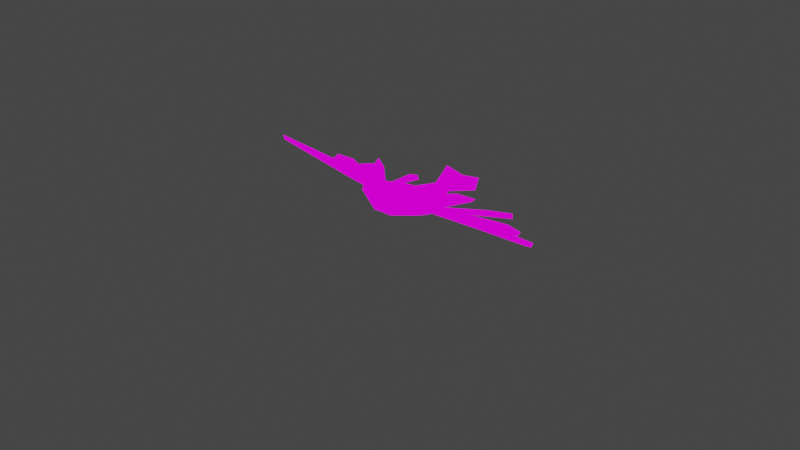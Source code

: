 # Source: bird.blend  (saved by Blender 2.83.19; exported with 4.5.12 LTS)
import bpy
from mathutils import Matrix  # noqa: F401  (used for matrix-valued properties, if any)

bpy.ops.wm.read_factory_settings(use_empty=True)
scene = bpy.context.scene
scene.name = 'Scene'

# ---- collections
col_collection = bpy.data.collections.new('Collection'); scene.collection.children.link(col_collection)

# ---- images (referenced by path relative to the original .blend; pixels are not part of the script)
import os
ASSET_DIR = os.environ.get("B2B_ASSET_DIR", "")  # directory of the original .blend (textures are referenced by path, not embedded)
HERE = os.path.dirname(os.path.abspath(__file__))  # packed textures are extracted next to this script under _unpacked/

def load_image(name, relpath, width, height, colorspace="sRGB"):
    """Load a texture the original file referenced (path relative to the .blend, or extracted next to this script)."""
    p = next((c for c in (os.path.join(HERE, relpath), os.path.join(ASSET_DIR, relpath)) if relpath and os.path.exists(c)), "")
    if p:
        img = bpy.data.images.load(p, check_existing=True)
        img.name = name
    else:  # same state as the original file: an image datablock whose file is absent (Cycles renders it pink)
        img = bpy.data.images.new(name, width, height)
        img.source = "FILE"
        img.filepath = "//" + (relpath or name)
    img.colorspace_settings.name = colorspace
    return img
img_pico_8_png = load_image('pico-8.png', 'pico-8.png', 1024, 1024, 'sRGB')

# ---- materials (node trees are filled in below, after node groups)
mat_material_001 = bpy.data.materials.new('Material.001')
mat_material_001.use_transparent_shadow = False

# ---- material node trees
mat_material_001.use_nodes = True; mat_material_001.node_tree.nodes.clear()
_N = mat_material_001.node_tree.nodes; _L = mat_material_001.node_tree.links
n0 = _N.new('ShaderNodeOutputMaterial'); n0.name = 'Material Output'; n0.location = (300, 300)
n1 = _N.new('ShaderNodeEmission'); n1.name = 'Emission'; n1.location = (10, 300)
n2 = _N.new('ShaderNodeTexImage'); n2.name = 'Image Texture'; n2.location = (-280, 260)
n2.image = img_pico_8_png
_L.new(n1.outputs[0], n0.inputs[0])
_L.new(n2.outputs[0], n1.inputs[0])
n0.is_active_output = True

# ---- world
world_world = bpy.data.worlds.new('World'); scene.world = world_world
world_world.use_nodes = True; world_world.node_tree.nodes.clear()
_N = world_world.node_tree.nodes; _L = world_world.node_tree.links
n0 = _N.new('ShaderNodeOutputWorld'); n0.name = 'World Output'; n0.location = (300, 300)
n1 = _N.new('ShaderNodeBackground'); n1.name = 'Background'; n1.location = (10, 300)
n1.inputs[0].default_value = (0.05088, 0.05088, 0.05088, 1.0)
_L.new(n1.outputs[0], n0.inputs[0])
n0.is_active_output = True
world_world.color = (0.05088, 0.05088, 0.05088)
world_world.use_sun_shadow = False
world_world.sun_shadow_jitter_overblur = 0.0

# ---- cameras
cam_camera = bpy.data.cameras.new('Camera')
cam_camera.clip_end = 100.0
cam_camera.lens = 44.0
cam_camera.ortho_scale = 7.314

# ---- lights
light_light = bpy.data.lights.new('Light', 'POINT')
light_light.transmission_factor = 0.0
light_light.energy = 1000.0
light_light.shadow_soft_size = 0.1
light_light.shadow_maximum_resolution = 0.006
light_light.use_absolute_resolution = True

# ---- meshes
me_cube_001 = bpy.data.meshes.new('Cube.001')
me_cube_001.from_pydata([(0.02746, -0.3142, 0.745), (0.07002, -0.1828, 1.022), (0.0801, -0.08913, 0.6716), (0.2021, 0.001395, 0.8643), (0.1562, 0.174, 0.7917), (0.1744, 0.1065, 0.6261), (0.1909, 0.3541, 0.7466), (0.1909, 0.3321, 0.5361), (0.1582, 0.5648, 0.7228), (0.1582, 0.5402, 0.6278), (0.1092, 0.7297, 0.714), (0.1092, 0.7303, 0.6768), (0.2563, 1.069, 0.7883), (0.2563, 1.014, 0.6456), (0.09086, -0.2603, 1.072), (0.09086, -0.4311, 0.9973), (0.03892, -0.3217, 1.142), (0.03892, -0.4186, 1.1), (0.1281, -0.3523, 1.253), (0.1281, -0.4772, 1.11), (0.001891, -0.8337, 1.415), (0.001891, -0.8337, 1.415), (0.2099, -0.01802, 0.9217), (0.06092, -0.1533, 0.6394), (0.1705, 0.135, 0.5789), (0.1705, 0.2266, 0.811), (0.3724, -0.08954, 0.8559), (0.421, 0.2232, 0.7452), (0.3646, -0.07013, 0.7985), (0.4067, 0.1706, 0.7259), (0.7117, -0.1575, 0.9378), (0.678, 0.1572, 0.8271), (0.6991, -0.1407, 0.8804), (0.6778, 0.1027, 0.8078), (1.992, -0.05513, 0.9913), (1.794, 0.07925, 0.8807), (1.971, -0.05102, 0.934), (1.83, 0.03847, 0.8613), (0.3803, 0.5659, 0.7855), (0.3431, 0.5511, 0.7437), (0.4714, 0.7834, 0.6782), (0.4343, 0.7685, 0.6364), (0.8436, 0.5769, 0.736), (0.8498, 0.552, 0.6841), (1.086, 0.7123, 0.734), (1.102, 0.6975, 0.6804), (1.335, -0.09588, 0.9072), (1.352, -0.1063, 0.9646), (1.236, 0.1182, 0.8539), (1.254, 0.07058, 0.8346), (1.247, 0.4424, 0.7516), (1.235, 0.3902, 0.7295), (1.475, 0.3864, 0.7654), (1.479, 0.3419, 0.7342), (-0.02746, -0.3142, 0.745), (-0.07002, -0.1828, 1.022), (-0.0801, -0.08913, 0.6716), (-0.2021, 0.001395, 0.8643), (0.0, -0.1329, 0.6394), (0.0, -0.08464, 1.01), (0.0, -0.3264, 0.745), (0.0, -0.2605, 1.083), (0.0, 0.1679, 0.9054), (-0.1562, 0.174, 0.7917), (-0.1744, 0.1065, 0.6261), (0.0, 0.09002, 0.5789), (0.0, 0.3623, 0.8075), (-0.1909, 0.3541, 0.7466), (-0.1909, 0.3321, 0.5361), (0.0, 0.3403, 0.5361), (0.0, 0.5811, 0.7228), (-0.1582, 0.5648, 0.7228), (-0.1582, 0.5402, 0.6278), (0.0, 0.5566, 0.6278), (0.0, 0.7829, 0.6639), (-0.1092, 0.7297, 0.714), (-0.1092, 0.7303, 0.6768), (0.0, 0.7834, 0.6768), (0.0, 1.077, 0.7382), (-0.2563, 1.069, 0.7883), (-0.2563, 1.014, 0.6456), (0.0, 1.023, 0.6456), (-0.09086, -0.2603, 1.072), (-0.09086, -0.4311, 0.9973), (0.0, -0.441, 0.9973), (0.0, -0.3356, 1.133), (-0.03892, -0.3217, 1.142), (-0.03892, -0.4186, 1.1), (0.0, -0.4232, 1.1), (0.0, -0.3236, 1.293), (-0.1281, -0.3523, 1.253), (-0.1281, -0.4772, 1.11), (0.0, -0.4862, 1.105), (0.0, -0.4214, 1.324), (-0.001891, -0.8337, 1.415), (-0.001891, -0.8337, 1.415), (0.0, -0.8394, 1.415), (0.0, -0.8394, 1.415), (-0.2099, -0.01802, 0.9217), (-0.06092, -0.1533, 0.6394), (-0.1705, 0.135, 0.5789), (-0.1705, 0.2266, 0.811), (-0.3724, -0.08954, 0.8559), (-0.421, 0.2232, 0.7452), (-0.3646, -0.07013, 0.7985), (-0.4067, 0.1706, 0.7259), (-0.7117, -0.1575, 0.9378), (-0.678, 0.1572, 0.8271), (-0.6991, -0.1407, 0.8804), (-0.6778, 0.1027, 0.8078), (-1.992, -0.05513, 0.9913), (-1.794, 0.07925, 0.8807), (-1.971, -0.05102, 0.934), (-1.83, 0.03847, 0.8613), (-0.3803, 0.5659, 0.7855), (-0.3431, 0.5511, 0.7437), (-0.4714, 0.7834, 0.6782), (-0.4343, 0.7685, 0.6364), (-0.8436, 0.5769, 0.736), (-0.8498, 0.552, 0.6841), (-1.086, 0.7123, 0.734), (-1.102, 0.6975, 0.6804), (-1.335, -0.09588, 0.9072), (-1.352, -0.1063, 0.9646), (-1.236, 0.1182, 0.8539), (-1.254, 0.07058, 0.8346), (-1.247, 0.4424, 0.7516), (-1.235, 0.3902, 0.7295), (-1.475, 0.3864, 0.7654), (-1.479, 0.3419, 0.7342)], [], [(59, 22, 25, 62), (23, 22, 1, 0), (58, 23, 0, 60), (22, 59, 61, 1), (0, 1, 14, 15), (25, 24, 7, 6), (3, 2, 5, 4), (23, 58, 65, 24), (6, 7, 9, 8), (24, 65, 69, 7), (62, 25, 6, 66), (70, 8, 10, 74), (7, 69, 73, 9), (66, 6, 8, 70), (11, 77, 81, 13), (8, 9, 11, 10), (9, 73, 77, 11), (81, 78, 12, 13), (74, 10, 12, 78), (10, 11, 13, 12), (84, 15, 17, 88), (1, 61, 85, 14), (60, 0, 15, 84), (88, 17, 19, 92), (14, 85, 89, 16), (15, 14, 16, 17), (92, 19, 21, 96), (16, 89, 93, 18), (17, 16, 18, 19), (21, 20, 97, 96), (18, 93, 97, 20), (19, 18, 20, 21), (2, 3, 22, 23), (5, 2, 23, 24), (4, 5, 24, 25), (25, 22, 26, 27), (29, 27, 42, 43), (27, 29, 41, 40), (22, 3, 28, 26), (3, 4, 29, 28), (47, 46, 36, 34), (28, 29, 33, 32), (26, 28, 32, 30), (27, 26, 30, 31), (36, 37, 35, 34), (48, 47, 34, 35), (49, 48, 35, 37), (46, 49, 37, 36), (39, 38, 40, 41), (4, 25, 38, 39), (29, 4, 39, 41), (25, 27, 40, 38), (43, 42, 44, 45), (27, 31, 44, 42), (33, 29, 43, 45), (31, 33, 45, 44), (32, 33, 49, 46), (49, 33, 51, 53), (31, 30, 47, 48), (30, 32, 46, 47), (51, 50, 52, 53), (48, 49, 53, 52), (33, 31, 50, 51), (31, 48, 52, 50), (59, 62, 101, 98), (99, 54, 55, 98), (58, 60, 54, 99), (98, 55, 61, 59), (54, 83, 82, 55), (101, 67, 68, 100), (57, 63, 64, 56), (99, 100, 65, 58), (67, 71, 72, 68), (100, 68, 69, 65), (62, 66, 67, 101), (70, 74, 75, 71), (68, 72, 73, 69), (66, 70, 71, 67), (76, 80, 81, 77), (71, 75, 76, 72), (72, 76, 77, 73), (81, 80, 79, 78), (74, 78, 79, 75), (75, 79, 80, 76), (84, 88, 87, 83), (55, 82, 85, 61), (60, 84, 83, 54), (88, 92, 91, 87), (82, 86, 89, 85), (83, 87, 86, 82), (92, 96, 95, 91), (86, 90, 93, 89), (87, 91, 90, 86), (95, 96, 97, 94), (90, 94, 97, 93), (91, 95, 94, 90), (56, 99, 98, 57), (64, 100, 99, 56), (63, 101, 100, 64), (101, 103, 102, 98), (105, 119, 118, 103), (103, 116, 117, 105), (98, 102, 104, 57), (57, 104, 105, 63), (123, 110, 112, 122), (104, 108, 109, 105), (102, 106, 108, 104), (103, 107, 106, 102), (112, 110, 111, 113), (124, 111, 110, 123), (125, 113, 111, 124), (122, 112, 113, 125), (115, 117, 116, 114), (63, 115, 114, 101), (105, 117, 115, 63), (101, 114, 116, 103), (119, 121, 120, 118), (103, 118, 120, 107), (109, 121, 119, 105), (107, 120, 121, 109), (108, 122, 125, 109), (125, 129, 127, 109), (107, 124, 123, 106), (106, 123, 122, 108), (127, 129, 128, 126), (124, 128, 129, 125), (109, 127, 126, 107), (107, 126, 128, 124)])
_uv = me_cube_001.uv_layers.new(name='UVMap')
_uv.uv.foreach_set('vector', [0.6582, 0.4222, 0.661, 0.4363, 0.6605, 0.4881, 0.6582, 0.4757, 0.5963, 0.4457, 0.5963, 0.4457, 0.5963, 0.4457, 0.5963, 0.4457, 0.5963, 0.4457, 0.5963, 0.4457, 0.5963, 0.4457, 0.5963, 0.4457, 0.5963, 0.4457, 0.5963, 0.4457, 0.5963, 0.4457, 0.5963, 0.4457, 0.5963, 0.4457, 0.5963, 0.4457, 0.5963, 0.4457, 0.5963, 0.4457, 0.6605, 0.4881, 0.6605, 0.4687, 0.6607, 0.5104, 0.6607, 0.5151, 0.6609, 0.4404, 0.6593, 0.4213, 0.6605, 0.4627, 0.6603, 0.477, 0.6479, 0.4617, 0.6485, 0.4617, 0.6546, 0.4352, 0.6558, 0.4352, 0.6607, 0.5151, 0.6607, 0.5104, 0.6603, 0.5545, 0.6603, 0.5596, 0.6605, 0.4687, 0.6582, 0.4592, 0.6582, 0.5121, 0.6607, 0.5104, 0.6582, 0.4757, 0.6605, 0.4881, 0.6607, 0.5151, 0.6582, 0.5168, 0.6582, 0.5631, 0.6603, 0.5596, 0.6597, 0.5945, 0.6582, 0.6058, 0.6607, 0.5104, 0.6582, 0.5121, 0.6582, 0.5579, 0.6603, 0.5545, 0.6582, 0.5168, 0.6607, 0.5151, 0.6603, 0.5596, 0.6582, 0.5631, 0.5636, 0.5782, 0.5603, 0.4807, 0.5387, 0.4526, 0.533, 0.6601, 0.6603, 0.5596, 0.6603, 0.5545, 0.6597, 0.5947, 0.6597, 0.5945, 0.6603, 0.5545, 0.6582, 0.5579, 0.6582, 0.6059, 0.6597, 0.5947, 0.5387, 0.4526, 0.5325, 0.4426, 0.5267, 0.6501, 0.533, 0.6601, 0.5604, 0.4808, 0.5636, 0.5783, 0.5267, 0.6501, 0.5325, 0.4426, 0.5636, 0.5783, 0.5636, 0.5782, 0.533, 0.6601, 0.5267, 0.6501, 0.5817, 0.2166, 0.5931, 0.2365, 0.5866, 0.2617, 0.5817, 0.2524, 0.5963, 0.4457, 0.5963, 0.4457, 0.5963, 0.4457, 0.5963, 0.4457, 0.5963, 0.4457, 0.5963, 0.4457, 0.5963, 0.4457, 0.5963, 0.4457, 0.6525, 0.4902, 0.653, 0.4912, 0.6541, 0.4788, 0.6525, 0.4769, 0.5931, 0.5808, 0.5817, 0.429, 0.5817, 0.4533, 0.5866, 0.457, 0.5931, 0.2365, 0.5931, 0.5808, 0.5866, 0.457, 0.5866, 0.2617, 0.6525, 0.4769, 0.6541, 0.4788, 0.6525, 0.4033, 0.6525, 0.4021, 0.656, 0.5614, 0.655, 0.5606, 0.655, 0.5177, 0.6585, 0.5481, 0.5866, 0.2617, 0.5866, 0.457, 0.5978, 0.3954, 0.5978, 0.1435, 0.6525, 0.4033, 0.6525, 0.4033, 0.6525, 0.4021, 0.6525, 0.4021, 0.6541, 0.5052, 0.6525, 0.4906, 0.6525, 0.4021, 0.6525, 0.4033, 0.6541, 0.4788, 0.6541, 0.5052, 0.6525, 0.4033, 0.6525, 0.4033, 0.6497, 0.4759, 0.6521, 0.5604, 0.6516, 0.5856, 0.6479, 0.4617, 0.655, 0.4559, 0.6497, 0.4759, 0.6479, 0.4617, 0.6558, 0.4352, 0.6603, 0.477, 0.6605, 0.4627, 0.6605, 0.4687, 0.6605, 0.4881, 0.7215, 0.5419, 0.7215, 0.5419, 0.7215, 0.5419, 0.7215, 0.5419, 0.7125, 0.5533, 0.7127, 0.5645, 0.7183, 0.6393, 0.7184, 0.634, 0.7215, 0.5419, 0.7215, 0.5419, 0.7215, 0.5419, 0.7215, 0.5419, 0.7215, 0.5419, 0.7215, 0.5419, 0.7215, 0.5419, 0.7215, 0.5419, 0.7215, 0.5419, 0.7215, 0.5419, 0.7215, 0.5419, 0.7215, 0.5419, 0.725, 0.4947, 0.7248, 0.497, 0.7332, 0.5064, 0.7335, 0.5056, 0.7215, 0.5419, 0.7215, 0.5419, 0.7215, 0.5419, 0.7215, 0.5419, 0.7215, 0.5419, 0.7215, 0.5419, 0.7215, 0.5419, 0.7215, 0.5419, 0.7215, 0.5419, 0.7215, 0.5419, 0.7215, 0.5419, 0.7215, 0.5419, 0.7332, 0.5064, 0.7313, 0.5254, 0.7309, 0.534, 0.7335, 0.5056, 0.7235, 0.5422, 0.725, 0.4947, 0.7335, 0.5056, 0.7309, 0.534, 0.7237, 0.5322, 0.7235, 0.5422, 0.7309, 0.534, 0.7313, 0.5254, 0.7248, 0.497, 0.7237, 0.5322, 0.7313, 0.5254, 0.7332, 0.5064, 0.7123, 0.5168, 0.7128, 0.5199, 0.714, 0.5659, 0.7135, 0.5628, 0.7215, 0.5419, 0.7215, 0.5419, 0.7215, 0.5419, 0.7215, 0.5419, 0.7215, 0.5419, 0.7215, 0.5419, 0.7215, 0.5419, 0.7215, 0.5419, 0.7215, 0.5419, 0.7215, 0.5419, 0.7215, 0.5419, 0.7215, 0.5419, 0.7184, 0.634, 0.7183, 0.6393, 0.7215, 0.6679, 0.7217, 0.6648, 0.7127, 0.5645, 0.7161, 0.5505, 0.7215, 0.6679, 0.7183, 0.6393, 0.7161, 0.539, 0.7125, 0.5533, 0.7184, 0.634, 0.7217, 0.6648, 0.7161, 0.5505, 0.7161, 0.539, 0.7217, 0.6648, 0.7215, 0.6679, 0.7164, 0.4875, 0.7161, 0.539, 0.7237, 0.5322, 0.7248, 0.497, 0.7237, 0.5322, 0.7161, 0.539, 0.7235, 0.5998, 0.7267, 0.5896, 0.7161, 0.5505, 0.7166, 0.4839, 0.725, 0.4947, 0.7235, 0.5422, 0.7166, 0.4839, 0.7164, 0.4875, 0.7248, 0.497, 0.725, 0.4947, 0.7235, 0.5998, 0.7236, 0.6108, 0.7267, 0.599, 0.7267, 0.5896, 0.7235, 0.5422, 0.7237, 0.5322, 0.7267, 0.5896, 0.7267, 0.599, 0.7161, 0.539, 0.7161, 0.5505, 0.7236, 0.6108, 0.7235, 0.5998, 0.7161, 0.5505, 0.7235, 0.5422, 0.7267, 0.599, 0.7236, 0.6108, 0.6582, 0.4222, 0.6582, 0.4757, 0.6605, 0.4881, 0.661, 0.4363, 0.5963, 0.4457, 0.5963, 0.4457, 0.5963, 0.4457, 0.5963, 0.4457, 0.5963, 0.4457, 0.5963, 0.4457, 0.5963, 0.4457, 0.5963, 0.4457, 0.5963, 0.4457, 0.5963, 0.4457, 0.5963, 0.4457, 0.5963, 0.4457, 0.5963, 0.4457, 0.5963, 0.4457, 0.5963, 0.4457, 0.5963, 0.4457, 0.6605, 0.4881, 0.6607, 0.5151, 0.6607, 0.5104, 0.6605, 0.4687, 0.6609, 0.4404, 0.6603, 0.477, 0.6605, 0.4627, 0.6593, 0.4213, 0.6479, 0.4617, 0.6558, 0.4352, 0.6546, 0.4352, 0.6485, 0.4617, 0.6607, 0.5151, 0.6603, 0.5596, 0.6603, 0.5545, 0.6607, 0.5104, 0.6605, 0.4687, 0.6607, 0.5104, 0.6582, 0.5121, 0.6582, 0.4592, 0.6582, 0.4757, 0.6582, 0.5168, 0.6607, 0.5151, 0.6605, 0.4881, 0.6582, 0.5631, 0.6582, 0.6058, 0.6597, 0.5945, 0.6603, 0.5596, 0.6607, 0.5104, 0.6603, 0.5545, 0.6582, 0.5579, 0.6582, 0.5121, 0.6582, 0.5168, 0.6582, 0.5631, 0.6603, 0.5596, 0.6607, 0.5151, 0.5636, 0.5782, 0.533, 0.6601, 0.5387, 0.4526, 0.5603, 0.4807, 0.6603, 0.5596, 0.6597, 0.5945, 0.6597, 0.5947, 0.6603, 0.5545, 0.6603, 0.5545, 0.6597, 0.5947, 0.6582, 0.6059, 0.6582, 0.5579, 0.5387, 0.4526, 0.533, 0.6601, 0.5267, 0.6501, 0.5325, 0.4426, 0.5604, 0.4808, 0.5325, 0.4426, 0.5267, 0.6501, 0.5636, 0.5783, 0.5636, 0.5783, 0.5267, 0.6501, 0.533, 0.6601, 0.5636, 0.5782, 0.5817, 0.2166, 0.5817, 0.2524, 0.5866, 0.2617, 0.5931, 0.2365, 0.5963, 0.4457, 0.5963, 0.4457, 0.5963, 0.4457, 0.5963, 0.4457, 0.5963, 0.4457, 0.5963, 0.4457, 0.5963, 0.4457, 0.5963, 0.4457, 0.6525, 0.4902, 0.6525, 0.4769, 0.6541, 0.4788, 0.653, 0.4912, 0.5931, 0.5808, 0.5866, 0.457, 0.5817, 0.4533, 0.5817, 0.429, 0.5931, 0.2365, 0.5866, 0.2617, 0.5866, 0.457, 0.5931, 0.5808, 0.6525, 0.4769, 0.6525, 0.4021, 0.6525, 0.4033, 0.6541, 0.4788, 0.656, 0.5614, 0.6585, 0.5481, 0.655, 0.5177, 0.655, 0.5606, 0.5866, 0.2617, 0.5978, 0.1435, 0.5978, 0.3954, 0.5866, 0.457, 0.6525, 0.4033, 0.6525, 0.4021, 0.6525, 0.4021, 0.6525, 0.4033, 0.6541, 0.5052, 0.6525, 0.4033, 0.6525, 0.4021, 0.6525, 0.4906, 0.6541, 0.4788, 0.6525, 0.4033, 0.6525, 0.4033, 0.6541, 0.5052, 0.6497, 0.4759, 0.6479, 0.4617, 0.6516, 0.5856, 0.6521, 0.5604, 0.655, 0.4559, 0.6558, 0.4352, 0.6479, 0.4617, 0.6497, 0.4759, 0.6603, 0.477, 0.6605, 0.4881, 0.6605, 0.4687, 0.6605, 0.4627, 0.7215, 0.5419, 0.7215, 0.5419, 0.7215, 0.5419, 0.7215, 0.5419, 0.7125, 0.5533, 0.7184, 0.634, 0.7183, 0.6393, 0.7127, 0.5645, 0.7215, 0.5419, 0.7215, 0.5419, 0.7215, 0.5419, 0.7215, 0.5419, 0.7215, 0.5419, 0.7215, 0.5419, 0.7215, 0.5419, 0.7215, 0.5419, 0.7215, 0.5419, 0.7215, 0.5419, 0.7215, 0.5419, 0.7215, 0.5419, 0.725, 0.4947, 0.7335, 0.5056, 0.7332, 0.5064, 0.7248, 0.497, 0.7215, 0.5419, 0.7215, 0.5419, 0.7215, 0.5419, 0.7215, 0.5419, 0.7215, 0.5419, 0.7215, 0.5419, 0.7215, 0.5419, 0.7215, 0.5419, 0.7215, 0.5419, 0.7215, 0.5419, 0.7215, 0.5419, 0.7215, 0.5419, 0.7332, 0.5064, 0.7335, 0.5056, 0.7309, 0.534, 0.7313, 0.5254, 0.7235, 0.5422, 0.7309, 0.534, 0.7335, 0.5056, 0.725, 0.4947, 0.7237, 0.5322, 0.7313, 0.5254, 0.7309, 0.534, 0.7235, 0.5422, 0.7248, 0.497, 0.7332, 0.5064, 0.7313, 0.5254, 0.7237, 0.5322, 0.7123, 0.5168, 0.7135, 0.5628, 0.714, 0.5659, 0.7128, 0.5199, 0.7215, 0.5419, 0.7215, 0.5419, 0.7215, 0.5419, 0.7215, 0.5419, 0.7215, 0.5419, 0.7215, 0.5419, 0.7215, 0.5419, 0.7215, 0.5419, 0.7215, 0.5419, 0.7215, 0.5419, 0.7215, 0.5419, 0.7215, 0.5419, 0.7184, 0.634, 0.7217, 0.6648, 0.7215, 0.6679, 0.7183, 0.6393, 0.7127, 0.5645, 0.7183, 0.6393, 0.7215, 0.6679, 0.7161, 0.5505, 0.7161, 0.539, 0.7217, 0.6648, 0.7184, 0.634, 0.7125, 0.5533, 0.7161, 0.5505, 0.7215, 0.6679, 0.7217, 0.6648, 0.7161, 0.539, 0.7164, 0.4875, 0.7248, 0.497, 0.7237, 0.5322, 0.7161, 0.539, 0.7237, 0.5322, 0.7267, 0.5896, 0.7235, 0.5998, 0.7161, 0.539, 0.7161, 0.5505, 0.7235, 0.5422, 0.725, 0.4947, 0.7166, 0.4839, 0.7166, 0.4839, 0.725, 0.4947, 0.7248, 0.497, 0.7164, 0.4875, 0.7235, 0.5998, 0.7267, 0.5896, 0.7267, 0.599, 0.7236, 0.6108, 0.7235, 0.5422, 0.7267, 0.599, 0.7267, 0.5896, 0.7237, 0.5322, 0.7161, 0.539, 0.7235, 0.5998, 0.7236, 0.6108, 0.7161, 0.5505, 0.7161, 0.5505, 0.7236, 0.6108, 0.7267, 0.599, 0.7235, 0.5422])
me_cube_001.materials.append(mat_material_001)
me_cube_001.use_remesh_fix_poles = True
me_cube_001.use_remesh_preserve_attributes = False
me_cube_001.use_mirror_vertex_groups = False
me_cube_001.update()
arm_metarig = bpy.data.armatures.new('metarig')  # bones are not reproduced

# ---- objects
ob_light = bpy.data.objects.new('Light', light_light)
ob_camera = bpy.data.objects.new('Camera', cam_camera)
ob_metarig = bpy.data.objects.new('metarig', arm_metarig)
ob_cube = bpy.data.objects.new('Cube', me_cube_001)

# ---- transforms, parenting, visibility, modifiers, constraints
ob_light.location = (4.076, 1.005, 5.904)
ob_light.rotation_euler = (0.6503, 0.05522, 1.866)
ob_light.lock_rotations_4d = False
ob_light.empty_display_type = 'ARROWS'
ob_light.color = (0.0, 0.0, 0.0, 0.0)
ob_light.lineart.crease_threshold = 0.0
ob_camera.location = (7.228, -6.764, 5.373)
ob_camera.rotation_euler = (1.109, 0.0, 0.8149)
ob_camera.lock_rotations_4d = False
ob_camera.empty_display_type = 'ARROWS'
ob_camera.color = (0.0, 0.0, 0.0, 0.0)
ob_camera.display_type = 'WIRE'
ob_camera.lineart.crease_threshold = 0.0
ob_metarig.location = (0.0, 0.0, 0.0)
ob_metarig.scale = (7.604, 7.604, 7.604)
ob_metarig.show_in_front = True
ob_metarig.lineart.crease_threshold = 0.0
ob_cube.parent = ob_metarig
ob_cube.matrix_parent_inverse = Matrix(((0.1315, -0.0, 0.0, -0.0), (-0.0, 0.1315, -0.0, 0.0), (0.0, -0.0, 0.1315, -0.0), (-0.0, 0.0, -0.0, 1.0)))
ob_cube.location = (0.0, 0.0, 0.0)
ob_cube.lineart.crease_threshold = 0.0
_vg = ob_cube.vertex_groups.new(name='spine.003')
for _i, _w in zip([2, 3, 4, 5, 6, 7, 8, 9, 22, 24, 25, 27, 29, 56, 57, 62, 63, 64, 65, 66, 67, 68, 69, 71, 72, 98, 100, 101, 103, 105], [0.01156, 0.001131, 0.1906, 0.3057, 0.6532, 0.4887, 0.08519, 0.08935, 0.01318, 0.5113, 0.3905, 0.01483, 0.003802, 0.01156, 0.001131, 0.1048, 0.1906, 0.3057, 0.09142, 0.6629, 0.6532, 0.4887, 0.4665, 0.08519, 0.08935, 0.01318, 0.5113, 0.3905, 0.01483, 0.003802]): _vg.add([_i], _w, 'REPLACE')
_vg = ob_cube.vertex_groups.new(name='spine.002')
for _i, _w in zip([5, 6, 7, 8, 9, 10, 11, 24, 64, 65, 66, 67, 68, 69, 70, 71, 72, 73, 74, 75, 76, 100], [0.0314, 0.1759, 0.4487, 0.7876, 0.8293, 0.01134, 0.01562, 0.07077, 0.0314, 0.01593, 0.1448, 0.1759, 0.4487, 0.5034, 0.9435, 0.7876, 0.8293, 0.9731, 0.06705, 0.01134, 0.01562, 0.07077]): _vg.add([_i], _w, 'REPLACE')
_vg = ob_cube.vertex_groups.new(name='spine.001')
for _i, _w in zip([11, 76, 77], [0.08884, 0.08884, 0.9894]): _vg.add([_i], _w, 'REPLACE')
_vg = ob_cube.vertex_groups.new(name='spine')
for _i, _w in zip([12, 13, 74, 78, 79, 80, 81], [0.1527, 0.09467, 0.2784, 0.9441, 0.1527, 0.09467, 0.976]): _vg.add([_i], _w, 'REPLACE')
_vg = ob_cube.vertex_groups.new(name='t_feather.L')
for _i, _w in zip([8, 9, 10, 11, 12, 13, 70, 74, 78], [0.1138, 0.1087, 0.9334, 0.8698, 0.8442, 0.8991, 0.003644, 0.3201, 0.02581]): _vg.add([_i], _w, 'REPLACE')
_vg = ob_cube.vertex_groups.new(name='t_feather.R')
for _i, _w in zip([70, 71, 72, 74, 75, 76, 78, 79, 80], [0.003644, 0.1138, 0.1087, 0.3201, 0.9334, 0.8698, 0.02581, 0.8442, 0.8991]): _vg.add([_i], _w, 'REPLACE')
_vg = ob_cube.vertex_groups.new(name='spine.004')
for _i, _w in zip([2, 3, 4, 5, 7, 23, 24, 56, 57, 58, 63, 64, 65, 68, 99, 100], [0.4583, 0.02018, 0.0117, 0.4583, 0.02563, 0.08658, 0.3242, 0.4583, 0.02018, 0.09321, 0.0117, 0.4583, 0.79, 0.02563, 0.08658, 0.3242]): _vg.add([_i], _w, 'REPLACE')
_vg = ob_cube.vertex_groups.new(name='spine.005')
for _i, _w in zip([0, 1, 15, 54, 55, 60, 83, 84], [0.6819, 0.001897, 0.04737, 0.6819, 0.001897, 0.7039, 0.04737, 0.06202]): _vg.add([_i], _w, 'REPLACE')
_vg = ob_cube.vertex_groups.new(name='shoulder.L')
for _i, _w in zip([0, 2, 5, 23, 55, 58, 59, 60, 61, 62, 65, 98], [0.1322, 0.3999, 0.0151, 0.8757, 0.04607, 0.4457, 0.2287, 0.04945, 0.03707, 0.02876, 0.03602, 0.01637]): _vg.add([_i], _w, 'REPLACE')
_vg = ob_cube.vertex_groups.new(name='Wing.L')
for _i, _w in zip([1, 2, 3, 4, 5, 6, 14, 22, 24, 25, 26, 27, 28, 29, 59, 62, 63, 66, 101], [0.1814, 0.0821, 0.8081, 0.6617, 0.1398, 0.1094, 0.05002, 0.7584, 0.07737, 0.3639, 0.1123, 0.05677, 0.1018, 0.06488, 0.1322, 0.3829, 0.01117, 0.06914, 0.06737]): _vg.add([_i], _w, 'REPLACE')
_vg = ob_cube.vertex_groups.new(name='Wing.001.L')
for _i, _w in zip([3, 22, 26, 27, 28, 29, 30, 31, 32, 33, 43], [0.05243, 0.05596, 0.7255, 0.1205, 0.7571, 0.1279, 0.4909, 0.3019, 0.5104, 0.7, 0.001328]): _vg.add([_i], _w, 'REPLACE')
_vg = ob_cube.vertex_groups.new(name='Wing.002.L')
for _i, _w in zip([26, 30, 31, 32, 33, 35, 46, 47, 48, 49, 50, 51, 52, 53], [0.0319, 0.4566, 0.0662, 0.4578, 0.04899, 0.06611, 0.03715, 0.04145, 0.7992, 0.9605, 0.01247, 0.03872, 0.09275, 0.08025]): _vg.add([_i], _w, 'REPLACE')
_vg = ob_cube.vertex_groups.new(name='w_feather.001.L')
for _i, _w in zip([34, 35, 36, 37, 46, 47, 48], [1.043, 0.9287, 1.015, 0.9905, 0.9544, 0.9525, 0.1029]): _vg.add([_i], _w, 'REPLACE')
_vg = ob_cube.vertex_groups.new(name='w_feather.002.L')
for _i, _w in zip([48, 50, 51, 52, 53], [0.05539, 0.943, 0.9342, 0.9547, 0.9374]): _vg.add([_i], _w, 'REPLACE')
_vg = ob_cube.vertex_groups.new(name='w_feather.003.L')
for _i, _w in zip([27, 29, 30, 31, 33, 42, 43, 44, 45, 48], [0.121, 0.06677, 0.02335, 0.5646, 0.2025, 0.8877, 0.9527, 1.089, 1.084, 0.0005765]): _vg.add([_i], _w, 'REPLACE')
_vg = ob_cube.vertex_groups.new(name='w_feather.004.L')
for _i, _w in zip([4, 6, 25, 26, 27, 28, 29, 31, 33, 38, 39, 40, 41, 42], [0.04431, 0.01639, 0.1108, 0.08003, 0.6517, 0.08388, 0.6964, 0.05625, 0.03369, 0.9883, 0.9878, 1.032, 1.021, 0.07932]): _vg.add([_i], _w, 'REPLACE')
_vg = ob_cube.vertex_groups.new(name='spine.006')
for _i, _w in zip([0, 1, 14, 15, 17, 22, 54, 55, 59, 60, 61, 82, 83, 84, 85, 87, 88, 98], [0.1107, 0.4651, 0.1946, 0.7029, 0.06993, 0.05829, 0.1107, 0.4651, 0.1562, 0.1239, 0.5598, 0.1946, 0.7029, 0.7071, 0.07338, 0.06993, 0.06855, 0.05829]): _vg.add([_i], _w, 'REPLACE')
_vg = ob_cube.vertex_groups.new(name='neck.001')
for _i, _w in zip([1, 14, 15, 16, 55, 61, 82, 83, 84, 86], [0.09082, 0.5132, 0.06478, 0.01293, 0.09082, 0.07636, 0.5132, 0.06478, 0.005218, 0.01293]): _vg.add([_i], _w, 'REPLACE')
_vg = ob_cube.vertex_groups.new(name='neck.002')
for _i, _w in zip([1, 14, 16, 17, 18, 55, 59, 61, 82, 85, 86, 87, 88, 89, 90, 93], [0.1297, 0.1799, 0.8416, 0.0967, 0.08909, 0.1297, 0.06967, 0.2826, 0.1799, 0.8867, 0.8416, 0.0967, 0.04687, 0.1349, 0.08909, 0.05496]): _vg.add([_i], _w, 'REPLACE')
_vg = ob_cube.vertex_groups.new(name='head')
for _i, _w in zip([15, 16, 17, 20, 21, 83, 84, 86, 87, 88, 89, 92, 94, 95, 96, 97], [0.1089, 0.04873, 0.6519, 1.104, 1.156, 0.1089, 0.1284, 0.04873, 0.6519, 0.6384, 0.2574, 0.06073, 1.104, 1.156, 1.176, 1.136]): _vg.add([_i], _w, 'REPLACE')
_vg = ob_cube.vertex_groups.new(name='tongue.001.L')
_vg = ob_cube.vertex_groups.new(name='tongue.002.L')
_vg = ob_cube.vertex_groups.new(name='tongue.003.L')
_vg = ob_cube.vertex_groups.new(name='eye.L')
for _i, _w in zip([89, 90, 93], [0.1627, 0.1789, 0.373]): _vg.add([_i], _w, 'REPLACE')
_vg = ob_cube.vertex_groups.new(name='eye.R')
for _i, _w in zip([18, 89, 93], [0.1789, 0.1627, 0.373]): _vg.add([_i], _w, 'REPLACE')
_vg = ob_cube.vertex_groups.new(name='n_feather.001.L')
for _i, _w in zip([18, 89, 93], [0.5785, 0.1054, 0.1111]): _vg.add([_i], _w, 'REPLACE')
_vg = ob_cube.vertex_groups.new(name='n_feather.001.R')
for _i, _w in zip([89, 90, 93], [0.1054, 0.5785, 0.1111]): _vg.add([_i], _w, 'REPLACE')
_vg = ob_cube.vertex_groups.new(name='skull.006.L')
for _i, _w in zip([17, 18, 19, 84, 87, 88, 89, 91, 92, 93], [0.09898, 0.1609, 0.9201, 3.429e-05, 0.05551, 0.1043, 0.0292, 0.01191, 0.4584, 0.0296]): _vg.add([_i], _w, 'REPLACE')
_vg = ob_cube.vertex_groups.new(name='skull.006.R')
for _i, _w in zip([17, 19, 84, 87, 88, 89, 90, 91, 92, 93], [0.05551, 0.01191, 3.429e-05, 0.09898, 0.1043, 0.0292, 0.1609, 0.9201, 0.4584, 0.0296]): _vg.add([_i], _w, 'REPLACE')
_vg = ob_cube.vertex_groups.new(name='shoulder.R')
for _i, _w in zip([1, 22, 54, 56, 58, 59, 60, 61, 62, 64, 65, 99], [0.04607, 0.01637, 0.1322, 0.3999, 0.4457, 0.2287, 0.04945, 0.03707, 0.02876, 0.0151, 0.03602, 0.8757]): _vg.add([_i], _w, 'REPLACE')
_vg = ob_cube.vertex_groups.new(name='Wing.R')
for _i, _w in zip([4, 25, 55, 56, 57, 59, 62, 63, 64, 66, 67, 82, 98, 100, 101, 102, 103, 104, 105], [0.01117, 0.06737, 0.1814, 0.0821, 0.8081, 0.1322, 0.3829, 0.6617, 0.1398, 0.06914, 0.1094, 0.05002, 0.7584, 0.07737, 0.3639, 0.1123, 0.05677, 0.1018, 0.06488]): _vg.add([_i], _w, 'REPLACE')
_vg = ob_cube.vertex_groups.new(name='Wing.001.R')
for _i, _w in zip([57, 98, 102, 103, 104, 105, 106, 107, 108, 109, 119], [0.05243, 0.05596, 0.7255, 0.1205, 0.7571, 0.1279, 0.4909, 0.3019, 0.5104, 0.7, 0.001328]): _vg.add([_i], _w, 'REPLACE')
_vg = ob_cube.vertex_groups.new(name='Wing.002.R')
for _i, _w in zip([102, 106, 107, 108, 109, 111, 122, 123, 124, 125, 126, 127, 128, 129], [0.0319, 0.4566, 0.0662, 0.4578, 0.04899, 0.06611, 0.03715, 0.04145, 0.7992, 0.9605, 0.01247, 0.03872, 0.09275, 0.08025]): _vg.add([_i], _w, 'REPLACE')
_vg = ob_cube.vertex_groups.new(name='w_feather.001.R')
for _i, _w in zip([110, 111, 112, 113, 122, 123, 124], [1.043, 0.9287, 1.015, 0.9905, 0.9544, 0.9525, 0.1029]): _vg.add([_i], _w, 'REPLACE')
_vg = ob_cube.vertex_groups.new(name='w_feather.002.R')
for _i, _w in zip([124, 126, 127, 128, 129], [0.05539, 0.943, 0.9342, 0.9547, 0.9374]): _vg.add([_i], _w, 'REPLACE')
_vg = ob_cube.vertex_groups.new(name='w_feather.003.R')
for _i, _w in zip([103, 105, 106, 107, 109, 118, 119, 120, 121, 124], [0.121, 0.06677, 0.02335, 0.5646, 0.2025, 0.8877, 0.9527, 1.089, 1.084, 0.0005765]): _vg.add([_i], _w, 'REPLACE')
_vg = ob_cube.vertex_groups.new(name='w_feather.004.R')
for _i, _w in zip([63, 67, 101, 102, 103, 104, 105, 107, 109, 114, 115, 116, 117, 118], [0.04431, 0.01639, 0.1108, 0.08003, 0.6517, 0.08388, 0.6964, 0.05625, 0.03369, 0.9883, 0.9878, 1.032, 1.021, 0.07932]): _vg.add([_i], _w, 'REPLACE')
_m = ob_cube.modifiers.new('Armature', 'ARMATURE')
_m.object = ob_metarig

# ---- collection membership
col_collection.objects.link(ob_light)
col_collection.objects.link(ob_camera)
col_collection.objects.link(ob_metarig)
col_collection.objects.link(ob_cube)

# ---- scene / render settings (as saved in the file)
scene.camera = ob_camera
scene.frame_start = 1; scene.frame_end = 16; scene.frame_set(6)
scene.render.engine = 'BLENDER_EEVEE_NEXT'
scene.render.image_settings.file_format = 'FFMPEG'
scene.render.image_settings.color_mode = 'RGB'
scene.cycles.use_denoising = False
scene.cycles.samples = 128
scene.cycles.sampling_pattern = 'TABULATED_SOBOL'
scene.cycles.use_adaptive_sampling = False
scene.cycles.use_light_tree = False
scene.view_settings.view_transform = 'Filmic'
bpy.context.view_layer.update()
